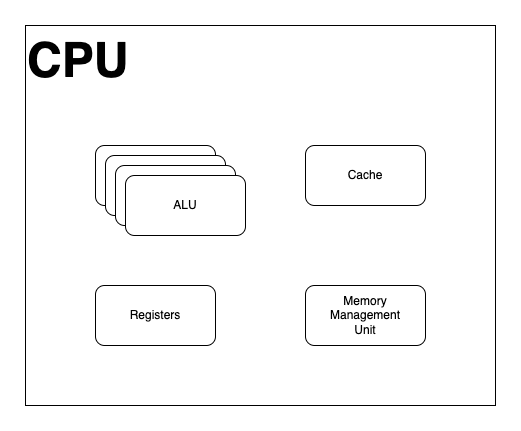

The diagram above was exported from draw.io. Its source (the exported page's mxGraphModel, read from the mxfile embedded in the PNG):
<mxGraphModel dx="1045" dy="803" grid="1" gridSize="10" guides="1" tooltips="1" connect="1" arrows="1" fold="1" page="1" pageScale="1" pageWidth="827" pageHeight="1169" math="0" shadow="0">
  <root>
    <mxCell id="0" />
    <mxCell id="1" parent="0" />
    <mxCell id="7moxM9yFptFh7dnn69dI-12" value="CPU" style="rounded=0;whiteSpace=wrap;html=1;fontSize=48;fontStyle=1;align=left;verticalAlign=top;" vertex="1" parent="1">
      <mxGeometry x="110" y="140" width="470" height="380" as="geometry" />
    </mxCell>
    <mxCell id="7moxM9yFptFh7dnn69dI-23" value="ALU" style="rounded=1;whiteSpace=wrap;html=1;" vertex="1" parent="1">
      <mxGeometry x="180" y="260" width="120" height="60" as="geometry" />
    </mxCell>
    <mxCell id="7moxM9yFptFh7dnn69dI-24" value="Cache" style="rounded=1;whiteSpace=wrap;html=1;" vertex="1" parent="1">
      <mxGeometry x="390" y="260" width="120" height="60" as="geometry" />
    </mxCell>
    <mxCell id="7moxM9yFptFh7dnn69dI-25" value="Registers" style="rounded=1;whiteSpace=wrap;html=1;" vertex="1" parent="1">
      <mxGeometry x="180" y="400" width="120" height="60" as="geometry" />
    </mxCell>
    <mxCell id="7moxM9yFptFh7dnn69dI-26" value="Memory&lt;br&gt;Management&lt;br&gt;Unit" style="rounded=1;whiteSpace=wrap;html=1;" vertex="1" parent="1">
      <mxGeometry x="390" y="400" width="120" height="60" as="geometry" />
    </mxCell>
    <mxCell id="7moxM9yFptFh7dnn69dI-27" value="ALU" style="rounded=1;whiteSpace=wrap;html=1;" vertex="1" parent="1">
      <mxGeometry x="190" y="270" width="120" height="60" as="geometry" />
    </mxCell>
    <mxCell id="7moxM9yFptFh7dnn69dI-28" value="ALU" style="rounded=1;whiteSpace=wrap;html=1;" vertex="1" parent="1">
      <mxGeometry x="200" y="280" width="120" height="60" as="geometry" />
    </mxCell>
    <mxCell id="7moxM9yFptFh7dnn69dI-29" value="ALU" style="rounded=1;whiteSpace=wrap;html=1;" vertex="1" parent="1">
      <mxGeometry x="210" y="290" width="120" height="60" as="geometry" />
    </mxCell>
  </root>
</mxGraphModel>